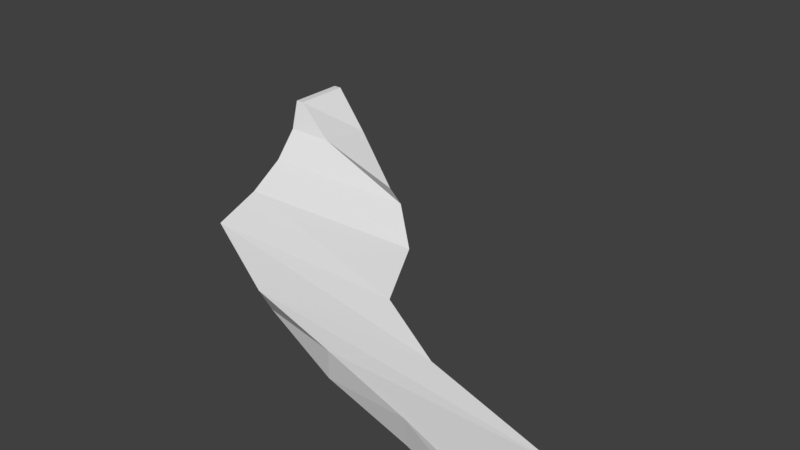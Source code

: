 # Source: cut_pipe_cross.blend  (saved by Blender 2.78.0; exported with 4.5.12 LTS)
import bpy
from mathutils import Matrix  # noqa: F401  (used for matrix-valued properties, if any)

bpy.ops.wm.read_factory_settings(use_empty=True)
scene = bpy.context.scene
scene.name = 'Scene'

# ---- collections
col_collection_1 = bpy.data.collections.new('Collection 1'); scene.collection.children.link(col_collection_1)

# ---- world
world_world = bpy.data.worlds.new('World'); scene.world = world_world
world_world.color = (0.05088, 0.05088, 0.05088)
world_world.use_sun_shadow = False
world_world.sun_shadow_jitter_overblur = 0.0
world_world.cycles.sampling_method = 'MANUAL'

# ---- meshes
me_cylinder_007 = bpy.data.meshes.new('Cylinder.007')
me_cylinder_007.from_pydata([(350.0, -150.0, 500.0), (338.7, -1.604, 375.3), (350.0, 150.0, 500.3), (360.0, 142.4, 250.3), (338.7, 362.3, 316.2), (338.7, 331.3, 125.3), (276.4, 580.6, 207.0), (276.4, 640.0, 3.02e-06), (177.2, 905.2, 179.0), (177.2, 905.1, 1.937e-06), (47.99, 1081.0, 128.2), (47.99, 1109.0, 5.244e-07), (-102.5, 1236.0, 53.75), (-102.5, 1236.0, -1.12e-06), (-264.0, 1280.0, 8.966), (-264.0, 1280.0, -2.885e-06), (250.0, -150.0, 500.0), (218.2, -13.39, 375.3), (250.0, 150.0, 500.0), (235.2, 142.4, 250.3), (218.2, 315.4, 339.6), (218.2, 265.0, 125.3), (168.3, 490.1, 252.3), (168.3, 512.0, 1.839e-06), (88.98, 748.5, 224.3), (88.98, 724.1, 9.724e-07), (-14.41, 889.4, 183.6), (-14.41, 886.8, -1.575e-07), (-134.8, 989.1, 53.75), (-134.8, 989.1, -1.473e-06), (-264.0, 1024.0, 8.966), (-264.0, 1024.0, -2.885e-06), (-617.0, 724.1, 200.3)], [], [(0, 1, 3, 2), (2, 3, 5, 4), (4, 5, 7, 6), (6, 7, 9, 8), (8, 9, 11, 10), (10, 11, 13, 12), (12, 13, 15, 14), (0, 16, 17, 1), (16, 18, 19, 17), (18, 20, 21, 19), (20, 22, 23, 21), (22, 24, 25, 23), (24, 26, 27, 25), (26, 28, 29, 27), (28, 30, 31, 29), (3, 1, 17, 19), (5, 3, 19, 21), (7, 5, 21, 23), (9, 7, 23, 25), (11, 9, 25, 27), (13, 11, 27, 29), (15, 13, 29, 31), (14, 15, 31, 30), (8, 10, 26, 24), (10, 12, 28, 26), (12, 14, 30, 28), (6, 8, 24, 22), (4, 6, 22, 20), (2, 4, 20, 18), (0, 2, 18, 16)])
_uv = me_cylinder_007.uv_layers.new(name='UVMap')
_uv.uv.foreach_set('vector', [0.6286, 0.9997, 0.6289, 0.0004926, 0.5, 0.0004926, 0.5001, 0.9998, 0.7938, 0.9998, 0.7935, 0.0004926, 0.3805, 0.000185, 0.3854, 0.9999, 0.3711, 0.9999, 0.3696, 0.000185, 0.25, -0.0001221, 0.25, 0.9998, 0.25, 0.9998, 0.25, -0.0001221, 0.1436, -4.657e-10, 0.1484, 1.0, 0.1484, 1.0, 0.1436, -4.657e-10, 0.06519, -0.0002441, 0.06648, 0.9998, 0.06648, 0.9998, 0.06519, -0.0002441, 0.01562, 0.0, 0.01938, 0.9998, 0.01938, 0.9998, 0.01562, 0.0, 0.0, 0.0, 0.0001538, 0.9997, 0.6286, 0.9997, 0.6056, 0.9997, 0.6055, 0.0004926, 0.6792, 0.09107, 0.6056, 0.9997, 0.5001, 0.9998, 0.5, 0.0004926, 0.6055, 0.0004926, 0.9589, 0.772, 0.751, 0.8468, 0.5162, 0.228, 0.7351, 0.1496, 0.5733, 0.9999, 0.3329, 0.9998, 0.3331, 0.0001694, 0.5599, 0.000185, 0.3008, 0.9998, 0.2188, 1.0, 0.2186, -1.829e-05, 0.3009, 0.0001694, 0.2188, 1.0, 0.1562, 1.0, 0.1514, -4.657e-10, 0.2186, -1.829e-05, 0.2668, 1.0, 0.008966, 1.0, 0.001491, -0.0002441, 0.2375, 0.0, 0.202, 1.0, 0.01292, 1.0, 0.01292, 0.0, 0.1819, -0.0002441, 0.5342, 0.0895, 0.6792, 0.09107, 0.6298, 0.1374, 0.5076, 0.1373, 0.4108, 0.09805, 0.5342, 0.0895, 0.5076, 0.1373, 0.409, 0.1442, 0.2868, 0.1223, 0.4108, 0.09805, 0.409, 0.1442, 0.3098, 0.1636, 0.2174, 0.1533, 0.2868, 0.1223, 0.3098, 0.1636, 0.2636, 0.1869, 0.133, 0.1994, 0.2174, 0.1533, 0.2636, 0.1869, 0.1993, 0.223, 0.05516, 0.2572, 0.133, 0.1994, 0.1993, 0.223, 0.137, 0.2693, 0.005189, 0.3192, 0.05516, 0.2572, 0.137, 0.2693, 0.097, 0.3189, 0.0001538, 0.9997, 0.0, 0.0, 0.1016, 0.0, 0.1016, 1.0, 0.413, 0.466, 0.3387, 0.4876, 0.3765, 0.5423, 0.4561, 0.5215, 0.3387, 0.4876, 0.2922, 0.6073, 0.4543, 0.5238, 0.4178, 0.4721, 0.2922, 0.6073, 0.1659, 0.6811, 0.4596, 0.6461, 0.4543, 0.5238, 0.5138, 0.4397, 0.413, 0.466, 0.4561, 0.5215, 0.5765, 0.5338, 0.6657, 0.4751, 0.5138, 0.4397, 0.5765, 0.5338, 0.7144, 0.5504, 0.7315, 0.639, 0.7592, 0.4723, 0.7005, 0.4687, 0.6927, 0.6388, 0.6209, 0.9246, 0.4923, 0.9523, 0.4923, 0.9523, 0.5978, 0.865])
me_cylinder_007.use_remesh_preserve_volume = False
me_cylinder_007.use_remesh_preserve_attributes = False
me_cylinder_007.use_mirror_vertex_groups = False
me_cylinder_007.update()

# ---- objects
ob_cylinder = bpy.data.objects.new('Cylinder', me_cylinder_007)

# ---- transforms, parenting, visibility, modifiers, constraints
ob_cylinder.location = (0.0, 0.0, 0.0)
ob_cylinder.rotation_euler = (0.0, 1.571, 0.0)
ob_cylinder.scale = (1.0, 1.0, 4.0)
ob_cylinder.lineart.crease_threshold = 0.0

# ---- collection membership
col_collection_1.objects.link(ob_cylinder)

# ---- scene / render settings (as saved in the file)
scene.frame_start = 1; scene.frame_end = 250; scene.frame_set(0)
scene.render.engine = 'BLENDER_EEVEE_NEXT'
scene.render.resolution_percentage = 50
scene.render.dither_intensity = 0.0
scene.cycles.use_denoising = False
scene.cycles.samples = 128
scene.cycles.sampling_pattern = 'TABULATED_SOBOL'
scene.cycles.light_sampling_threshold = 0.0
scene.cycles.use_adaptive_sampling = False
scene.cycles.use_light_tree = False
scene.cycles.blur_glossy = 0.0
scene.cycles.sample_clamp_indirect = 0.0
scene.view_settings.view_transform = 'Standard'
scene.unit_settings.scale_length = 0.01
bpy.context.view_layer.update()

# ---- added for rendering (the .blend has no active camera and no usable light): camera, sun
cam_auto = bpy.data.cameras.new('AutoCamera')
cam_auto.lens = 50.0
cam_auto.sensor_width = 36.0
cam_auto.clip_end = 42973.4
ob_auto_camera = bpy.data.objects.new('AutoCamera', cam_auto)
scene.collection.objects.link(ob_auto_camera)
ob_auto_camera.location = (3449.23, -2373.37, 2087.42)
ob_auto_camera.rotation_euler = (1.09748, -7.21219e-08, 0.694738)
scene.camera = ob_auto_camera
light_auto_sun = bpy.data.lights.new('AutoSun', 'SUN')
light_auto_sun.energy = 3.0
light_auto_sun.angle = 0.0523599
ob_auto_sun = bpy.data.objects.new('AutoSun', light_auto_sun)
scene.collection.objects.link(ob_auto_sun)
ob_auto_sun.rotation_euler = (0.872665, 0.174533, 0.523599)
bpy.context.view_layer.update()
